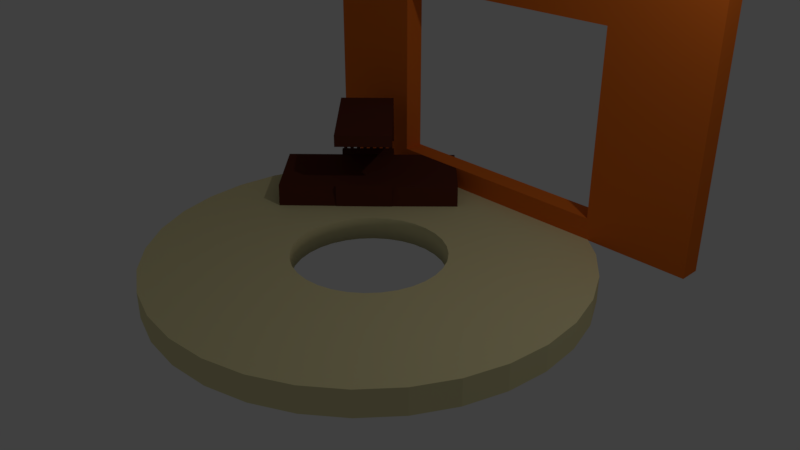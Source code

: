 # Source: Working_Area.blend  (saved by Blender 2.79.0; exported with 4.5.12 LTS)
import bpy
from mathutils import Matrix  # noqa: F401  (used for matrix-valued properties, if any)

bpy.ops.wm.read_factory_settings(use_empty=True)
scene = bpy.context.scene
scene.name = 'Scene'

# ---- collections
col_collection_1 = bpy.data.collections.new('Collection 1'); scene.collection.children.link(col_collection_1)

# ---- materials (node trees are filled in below, after node groups)
mat_grill = bpy.data.materials.new('Grill')
mat_grill.alpha_threshold = 0.0
mat_grill.roughness = 0.5
mat_work_oven = bpy.data.materials.new('Work Oven')
mat_work_oven.alpha_threshold = 0.0
mat_work_oven.diffuse_color = (0.1055, 0.02667, 0.01497, 1.0)
mat_work_oven.roughness = 0.5
mat_material_001 = bpy.data.materials.new('Material.001')
mat_material_001.alpha_threshold = 0.0
mat_material_001.roughness = 0.5
mat_workwindow = bpy.data.materials.new('WorkWindow')
mat_workwindow.alpha_threshold = 0.0
mat_workwindow.diffuse_color = (0.8, 0.1699, 0.01937, 1.0)
mat_workwindow.roughness = 0.5
mat_work_counter = bpy.data.materials.new('Work Counter')
mat_work_counter.alpha_threshold = 0.0
mat_work_counter.diffuse_color = (0.8, 0.7335, 0.3996, 1.0)
mat_work_counter.roughness = 0.5

# ---- material node trees
mat_grill.use_nodes = True; mat_grill.node_tree.nodes.clear()
_N = mat_grill.node_tree.nodes; _L = mat_grill.node_tree.links
n0 = _N.new('ShaderNodeOutputMaterial'); n0.name = 'Material Output'; n0.location = (300, 300)
n1 = _N.new('ShaderNodeBsdfDiffuse'); n1.name = 'Diffuse BSDF'; n1.location = (10, 300)
n1.inputs[0].default_value = (0.8, 0.08387, 0.02365, 1.0)
_L.new(n1.outputs[0], n0.inputs[0])
n0.is_active_output = True

# ---- world
world_world = bpy.data.worlds.new('World'); scene.world = world_world
world_world.color = (0.05088, 0.05088, 0.05088)
world_world.use_sun_shadow = False
world_world.sun_shadow_jitter_overblur = 0.0
world_world.cycles.sampling_method = 'MANUAL'

# ---- cameras
cam_camera = bpy.data.cameras.new('Camera')
cam_camera.clip_end = 100.0
cam_camera.lens = 35.0
cam_camera.sensor_width = 32.0
cam_camera.sensor_height = 18.0
cam_camera.ortho_scale = 7.314
cam_camera.dof.focus_distance = 0.0

# ---- lights
light_lamp = bpy.data.lights.new('Lamp', 'POINT')
light_lamp.transmission_factor = 0.0
light_lamp.cutoff_distance = 30.0
light_lamp.energy = 100.0
light_lamp.shadow_buffer_clip_start = 1.001
light_lamp.shadow_soft_size = 0.1
light_lamp.shadow_maximum_resolution = 0.006
light_lamp.use_absolute_resolution = True

# ---- meshes
me_cube_002 = bpy.data.meshes.new('Cube.002')
me_cube_002.from_pydata([(-1.0, -1.987, -1.0), (-0.6024, -1.987, 1.457), (-1.0, 1.0, -1.0), (1.0, -1.818, -0.3047), (1.0, -1.818, 0.2085), (1.0, 0.8801, -0.3502), (1.0, 0.8801, 1.048), (1.0, 1.0, 1.229), (1.0, 1.0, -1.0), (1.0, -1.987, -1.0), (1.0, -1.987, 1.457), (-0.628, 0.8801, 1.048), (-0.6287, 1.0, -1.0), (-0.6124, -1.818, 0.2085), (-0.6124, -1.818, -0.3047), (-0.6114, -1.987, -1.0), (-0.628, 0.8801, -0.3502), (-0.6286, 1.0, 1.229), (-2.503, -1.829, -0.3047), (-2.519, 0.8688, -0.3047), (-2.519, 0.9887, -1.0), (-2.502, -1.998, -1.0), (2.655, -1.987, -1.0), (2.655, 1.0, -1.0), (2.655, -1.818, -0.3047), (2.655, 0.8801, -0.3047), (-0.6124, -1.818, 0.1328), (-0.628, 0.8801, 0.8977), (-0.6073, -1.987, 0.1328), (1.0, 1.0, 0.8977), (1.0, -1.987, 0.1328), (1.0, 0.8801, 0.8977), (1.0, -1.818, 0.1328), (-0.6286, 1.0, 0.8977), (-0.5611, -1.868, -0.1591), (-0.628, 0.8801, -0.2904), (-0.5592, -1.937, -0.1591), (1.0, 1.0, -0.2904), (0.95, -1.937, -0.1591), (1.0, 0.8801, -0.2904), (0.95, -1.868, -0.1591), (-0.6286, 1.0, -0.2904), (0.1445, -1.868, -0.1591), (0.1454, -1.937, -0.1591), (-0.257, -1.937, -0.1591), (-0.2583, -1.868, -0.1591), (0.5472, -1.868, -0.1591), (0.5477, -1.937, -0.1591), (-0.0558, -1.937, -0.1591), (-0.05693, -1.868, -0.1591), (0.7486, -1.868, -0.1591), (0.7488, -1.937, -0.1591), (-0.4581, -1.937, -0.1591), (-0.4597, -1.868, -0.1591), (0.3458, -1.868, -0.1591), (0.3465, -1.937, -0.1591), (-0.6079, -1.987, -0.1591), (-0.6124, -1.818, -0.1591), (-0.3581, -1.937, -0.1591), (-0.3597, -1.868, -0.1591), (-0.4069, -1.987, -0.1591), (-0.1569, -1.937, -0.1591), (-0.4109, -1.818, -0.1591), (-0.1583, -1.868, -0.1591), (-0.2059, -1.987, -0.1591), (-0.2093, -1.818, -0.1591), (0.04422, -1.937, -0.1591), (0.04308, -1.868, -0.1591), (0.2454, -1.937, -0.1591), (0.2445, -1.868, -0.1591), (-0.004958, -1.987, -0.1591), (-0.007757, -1.818, -0.1591), (0.196, -1.987, -0.1591), (0.1938, -1.818, -0.1591), (0.4458, -1.868, -0.1591), (0.4465, -1.937, -0.1591), (0.3953, -1.818, -0.1591), (0.6472, -1.868, -0.1591), (0.397, -1.987, -0.1591), (0.6477, -1.937, -0.1591), (0.598, -1.987, -0.1591), (0.5969, -1.818, -0.1591), (0.8486, -1.868, -0.1591), (0.8488, -1.937, -0.1591), (1.0, -1.987, -0.1591), (1.0, -1.818, -0.1591), (0.7984, -1.818, -0.1591), (0.799, -1.987, -0.1591), (-0.5592, -1.937, 0.1974), (-0.5611, -1.868, 0.1974), (-0.4581, -1.937, 0.1974), (-0.4597, -1.868, 0.1974), (-0.3581, -1.937, 0.1974), (-0.257, -1.937, 0.1974), (-0.3597, -1.868, 0.1974), (-0.2583, -1.868, 0.1974), (-0.1569, -1.937, 0.1974), (-0.1583, -1.868, 0.1974), (-0.0558, -1.937, 0.1974), (-0.05693, -1.868, 0.1974), (0.1454, -1.937, 0.1974), (0.1445, -1.868, 0.1974), (0.04422, -1.937, 0.1974), (0.04308, -1.868, 0.1974), (0.2454, -1.937, 0.1974), (0.2445, -1.868, 0.1974), (0.3458, -1.868, 0.1974), (0.3465, -1.937, 0.1974), (0.4458, -1.868, 0.1974), (0.5472, -1.868, 0.1974), (0.4465, -1.937, 0.1974), (0.5477, -1.937, 0.1974), (0.6477, -1.937, 0.1974), (0.6472, -1.868, 0.1974), (0.7486, -1.868, 0.1974), (0.7488, -1.937, 0.1974), (0.95, -1.937, 0.1974), (0.95, -1.868, 0.1974), (0.8486, -1.868, 0.1974), (0.8488, -1.937, 0.1974)], [], [(6, 4, 13, 11), (9, 84, 87, 80, 78, 72, 70, 64, 60, 56, 15), (2, 12, 15, 0), (7, 17, 1, 10), (6, 31, 29, 7), (8, 5, 25, 23), (4, 6, 7, 10), (3, 85, 84, 9), (5, 39, 35, 16), (4, 32, 26, 13), (3, 5, 16, 14), (15, 12, 8, 9), (12, 16, 35, 41), (12, 41, 37, 8), (15, 56, 57, 14), (1, 17, 13), (12, 15, 21, 20), (17, 11, 13), (21, 18, 19, 20), (14, 16, 19, 18), (15, 14, 18, 21), (16, 12, 20, 19), (25, 24, 22, 23), (5, 3, 24, 25), (9, 8, 23, 22), (3, 9, 22, 24), (33, 27, 11, 17), (29, 33, 17, 7), (30, 32, 4, 10), (26, 28, 1, 13), (28, 30, 10, 1), (27, 31, 6, 11), (35, 39, 37), (79, 51, 115, 112), (57, 62, 65, 71, 73, 76, 81, 86, 85, 3, 14), (41, 35, 37), (45, 59, 94, 95), (37, 39, 5, 8), (50, 77, 113, 114), (55, 54, 106, 107), (58, 44, 93, 92), (77, 79, 112, 113), (68, 55, 107, 104), (54, 69, 105, 106), (36, 34, 57, 56), (52, 36, 56, 60), (34, 53, 62, 57), (53, 52, 60, 62), (44, 58, 60, 64), (59, 45, 65, 62), (45, 44, 64, 65), (58, 59, 62, 60), (61, 63, 65, 64), (48, 61, 64, 70), (63, 49, 71, 65), (49, 48, 70, 71), (42, 43, 72, 73), (43, 66, 70, 72), (67, 42, 73, 71), (66, 67, 71, 70), (68, 69, 73, 72), (69, 54, 76, 73), (55, 68, 72, 78), (54, 55, 78, 76), (74, 46, 81, 76), (47, 75, 78, 80), (46, 47, 80, 81), (75, 74, 76, 78), (79, 77, 81, 80), (77, 50, 86, 81), (51, 79, 80, 87), (50, 51, 87, 86), (40, 38, 84, 85), (82, 40, 85, 86), (38, 83, 87, 84), (83, 82, 86, 87), (102, 100, 101, 103), (119, 116, 117, 118), (110, 111, 109, 108), (92, 93, 95, 94), (88, 90, 91, 89), (104, 107, 106, 105), (112, 115, 114, 113), (96, 98, 99, 97), (44, 45, 95, 93), (43, 42, 101, 100), (51, 50, 114, 115), (59, 58, 92, 94), (66, 43, 100, 102), (42, 67, 103, 101), (46, 74, 108, 109), (34, 36, 88, 89), (67, 66, 102, 103), (75, 47, 111, 110), (36, 52, 90, 88), (47, 46, 109, 111), (53, 34, 89, 91), (38, 40, 117, 116), (63, 61, 96, 97), (74, 75, 110, 108), (52, 53, 91, 90), (40, 82, 118, 117), (61, 48, 98, 96), (83, 38, 116, 119), (49, 63, 97, 99), (69, 68, 104, 105), (82, 83, 119, 118), (48, 49, 99, 98), (31, 27, 29), (27, 33, 29)])
me_cube_002.materials.append(mat_work_oven)
me_cube_002.materials.append(mat_material_001)
me_cube_002.use_remesh_preserve_volume = False
me_cube_002.use_remesh_preserve_attributes = False
me_cube_002.use_mirror_vertex_groups = False
me_cube_002.update()
me_cube_001 = bpy.data.meshes.new('Cube.001')
me_cube_001.from_pydata([(-0.5402, -1.0, -0.8344), (-0.5402, -1.0, 0.5402), (-0.5402, 1.0, -0.8344), (-0.5402, 1.0, 0.5402), (0.5402, -1.0, -0.8344), (0.5402, -1.0, 0.5402), (0.5402, 1.0, -0.8344), (0.5402, 1.0, 0.5402), (-1.0, -1.0, -1.0), (-1.0, -1.0, 1.0), (-1.0, 1.0, 1.0), (-1.0, 1.0, -1.0), (1.0, 1.0, -1.0), (1.0, 1.0, 1.0), (1.0, -1.0, 1.0), (1.0, -1.0, -1.0)], [], [(8, 9, 10, 11), (5, 7, 6, 4), (12, 13, 14, 15), (1, 3, 7, 5), (11, 12, 15, 8), (13, 10, 9, 14), (0, 1, 9, 8), (3, 2, 11, 10), (2, 6, 12, 11), (7, 3, 10, 13), (6, 7, 13, 12), (5, 4, 15, 14), (4, 0, 8, 15), (1, 5, 14, 9), (4, 6, 2, 0), (0, 2, 3, 1)])
me_cube_001.materials.append(mat_workwindow)
me_cube_001.use_remesh_preserve_volume = False
me_cube_001.use_remesh_preserve_attributes = False
me_cube_001.use_mirror_vertex_groups = False
me_cube_001.update()
me_cylinder = bpy.data.meshes.new('Cylinder')
me_cylinder.from_pydata([(-9.576e-08, 0.4423, -0.7496), (-9.576e-08, 0.4423, 10.13), (0.08628, 0.4338, -0.7496), (0.08628, 0.4338, 10.13), (0.1692, 0.4086, -0.7496), (0.1692, 0.4086, 10.13), (0.2457, 0.3677, -0.7496), (0.2457, 0.3677, 10.13), (0.3127, 0.3127, -0.7496), (0.3127, 0.3127, 10.13), (0.3677, 0.2457, -0.7496), (0.3677, 0.2457, 10.13), (0.4086, 0.1692, -0.7496), (0.4086, 0.1692, 10.13), (0.4338, 0.08628, -0.7496), (0.4338, 0.08628, 10.13), (0.4423, 5.608e-08, -0.7496), (0.4423, 5.608e-08, 10.13), (0.4338, -0.08628, -0.7496), (0.4338, -0.08628, 10.13), (0.4086, -0.1692, -0.7496), (0.4086, -0.1692, 10.13), (0.3677, -0.2457, -0.7496), (0.3677, -0.2457, 10.13), (0.3127, -0.3127, -0.7496), (0.3127, -0.3127, 10.13), (0.2457, -0.3677, -0.7496), (0.2457, -0.3677, 10.13), (0.1692, -0.4086, -0.7496), (0.1692, -0.4086, 10.13), (0.08628, -0.4338, -0.7496), (0.08628, -0.4338, 10.13), (-1.283e-07, -0.4423, -0.7496), (-1.283e-07, -0.4423, 10.13), (-0.08628, -0.4338, -0.7496), (-0.08628, -0.4338, 10.13), (-0.1692, -0.4086, -0.7496), (-0.1692, -0.4086, 10.13), (-0.2457, -0.3677, -0.7496), (-0.2457, -0.3677, 10.13), (-0.3127, -0.3127, -0.7496), (-0.3127, -0.3127, 10.13), (-0.3677, -0.2457, -0.7496), (-0.3677, -0.2457, 10.13), (-0.4086, -0.1692, -0.7496), (-0.4086, -0.1692, 10.13), (-0.4338, -0.08628, -0.7496), (-0.4338, -0.08628, 10.13), (-0.4423, 4.897e-07, -0.7496), (-0.4423, 4.897e-07, 10.13), (-0.4338, 0.08628, -0.7496), (-0.4338, 0.08628, 10.13), (-0.4086, 0.1692, -0.7496), (-0.4086, 0.1692, 10.13), (-0.3677, 0.2457, -0.7496), (-0.3677, 0.2457, 10.13), (-0.3127, 0.3127, -0.7496), (-0.3127, 0.3127, 10.13), (-0.2457, 0.3677, -0.7496), (-0.2457, 0.3677, 10.13), (-0.1692, 0.4086, -0.7496), (-0.1692, 0.4086, 10.13), (-0.08628, 0.4338, -0.7496), (-0.08628, 0.4338, 10.13), (-1.372e-08, 1.256, -1.256), (0.2451, 1.232, -1.256), (0.2451, 1.232, 10.64), (-1.372e-08, 1.256, 10.64), (0.4807, 1.161, -1.256), (0.4807, 1.161, 10.64), (0.6979, 1.045, -1.256), (0.6979, 1.045, 10.64), (0.8883, 0.8883, -1.256), (0.8883, 0.8883, 10.64), (1.045, 0.6979, -1.256), (1.045, 0.6979, 10.64), (1.161, 0.4807, -1.256), (1.161, 0.4807, 10.64), (1.232, 0.2451, -1.256), (1.232, 0.2451, 10.64), (1.256, 1.323e-08, -1.256), (1.256, 1.323e-08, 10.64), (1.232, -0.2451, -1.256), (1.232, -0.2451, 10.64), (1.161, -0.4807, -1.256), (1.161, -0.4807, 10.64), (1.045, -0.6979, -1.256), (1.045, -0.6979, 10.64), (0.8883, -0.8883, -1.256), (0.8883, -0.8883, 10.64), (0.6979, -1.045, -1.256), (0.6979, -1.045, 10.64), (0.4807, -1.161, -1.256), (0.4807, -1.161, 10.64), (0.2451, -1.232, -1.256), (0.2451, -1.232, 10.64), (-4.231e-07, -1.256, -1.256), (-4.231e-07, -1.256, 10.64), (-0.2451, -1.232, -1.256), (-0.2451, -1.232, 10.64), (-0.4807, -1.161, -1.256), (-0.4807, -1.161, 10.64), (-0.6979, -1.045, -1.256), (-0.6979, -1.045, 10.64), (-0.8883, -0.8883, -1.256), (-0.8883, -0.8883, 10.64), (-1.045, -0.6979, -1.256), (-1.045, -0.6979, 10.64), (-1.161, -0.4807, -1.256), (-1.161, -0.4807, 10.64), (-1.232, -0.2451, -1.256), (-1.232, -0.2451, 10.64), (-1.256, 1.131e-06, -1.256), (-1.256, 1.131e-06, 10.64), (-1.232, 0.2451, -1.256), (-1.232, 0.2451, 10.64), (-1.161, 0.4807, -1.256), (-1.161, 0.4807, 10.64), (-1.045, 0.6979, -1.256), (-1.045, 0.6979, 10.64), (-0.8883, 0.8883, -1.256), (-0.8883, 0.8883, 10.64), (-0.6979, 1.045, -1.256), (-0.6979, 1.045, 10.64), (-0.4807, 1.161, -1.256), (-0.4807, 1.161, 10.64), (-0.2451, 1.232, -1.256), (-0.2451, 1.232, 10.64), (-9.576e-08, 0.4423, -0.4407), (-0.08628, 0.4338, -0.4407), (-0.1692, 0.4086, -0.4407), (-0.2457, 0.3677, -0.4407), (-0.3127, 0.3127, -0.4407), (-0.3677, 0.2457, -0.4407), (-0.4086, 0.1692, -0.4407), (-0.4338, 0.08628, -0.4407), (-0.4423, 4.897e-07, -0.4407), (-0.4338, -0.08628, -0.4407), (-0.4086, -0.1692, -0.4407), (-0.3677, -0.2457, -0.4407), (-0.3127, -0.3127, -0.4407), (-0.2457, -0.3677, -0.4407), (-0.1692, -0.4086, -0.4407), (-0.08628, -0.4338, -0.4407), (-1.283e-07, -0.4423, -0.4407), (0.08628, -0.4338, -0.4407), (0.1692, -0.4086, -0.4407), (0.2457, -0.3677, -0.4407), (0.3127, -0.3127, -0.4407), (0.3677, -0.2457, -0.4407), (0.4086, -0.1692, -0.4407), (0.4338, -0.08628, -0.4407), (0.4423, 5.608e-08, -0.4407), (0.4338, 0.08628, -0.4407), (0.4086, 0.1692, -0.4407), (0.3677, 0.2457, -0.4407), (0.3127, 0.3127, -0.4407), (0.2457, 0.3677, -0.4407), (0.1692, 0.4086, -0.4407), (0.08628, 0.4338, -0.4407)], [], [(64, 67, 66, 65), (65, 66, 69, 68), (68, 69, 71, 70), (70, 71, 73, 72), (72, 73, 75, 74), (74, 75, 77, 76), (76, 77, 79, 78), (78, 79, 81, 80), (80, 81, 83, 82), (82, 83, 85, 84), (84, 85, 87, 86), (86, 87, 89, 88), (88, 89, 91, 90), (90, 91, 93, 92), (92, 93, 95, 94), (94, 95, 97, 96), (96, 97, 99, 98), (98, 99, 101, 100), (100, 101, 103, 102), (102, 103, 105, 104), (104, 105, 107, 106), (106, 107, 109, 108), (108, 109, 111, 110), (110, 111, 113, 112), (112, 113, 115, 114), (114, 115, 117, 116), (116, 117, 119, 118), (118, 119, 121, 120), (120, 121, 123, 122), (122, 123, 125, 124), (129, 63, 61, 130), (124, 125, 127, 126), (126, 127, 67, 64), (128, 1, 63, 129), (2, 0, 64, 65), (1, 3, 66, 67), (4, 2, 65, 68), (3, 5, 69, 66), (6, 4, 68, 70), (5, 7, 71, 69), (8, 6, 70, 72), (7, 9, 73, 71), (10, 8, 72, 74), (9, 11, 75, 73), (12, 10, 74, 76), (11, 13, 77, 75), (14, 12, 76, 78), (13, 15, 79, 77), (16, 14, 78, 80), (15, 17, 81, 79), (18, 16, 80, 82), (17, 19, 83, 81), (20, 18, 82, 84), (19, 21, 85, 83), (22, 20, 84, 86), (21, 23, 87, 85), (24, 22, 86, 88), (23, 25, 89, 87), (26, 24, 88, 90), (25, 27, 91, 89), (28, 26, 90, 92), (27, 29, 93, 91), (30, 28, 92, 94), (29, 31, 95, 93), (32, 30, 94, 96), (31, 33, 97, 95), (34, 32, 96, 98), (33, 35, 99, 97), (36, 34, 98, 100), (35, 37, 101, 99), (38, 36, 100, 102), (37, 39, 103, 101), (40, 38, 102, 104), (39, 41, 105, 103), (42, 40, 104, 106), (41, 43, 107, 105), (44, 42, 106, 108), (43, 45, 109, 107), (46, 44, 108, 110), (45, 47, 111, 109), (48, 46, 110, 112), (47, 49, 113, 111), (50, 48, 112, 114), (49, 51, 115, 113), (52, 50, 114, 116), (51, 53, 117, 115), (54, 52, 116, 118), (53, 55, 119, 117), (56, 54, 118, 120), (55, 57, 121, 119), (58, 56, 120, 122), (57, 59, 123, 121), (60, 58, 122, 124), (59, 61, 125, 123), (62, 60, 124, 126), (61, 63, 127, 125), (0, 62, 126, 64), (63, 1, 67, 127), (130, 61, 59, 131), (131, 59, 57, 132), (132, 57, 55, 133), (133, 55, 53, 134), (134, 53, 51, 135), (135, 51, 49, 136), (136, 49, 47, 137), (137, 47, 45, 138), (138, 45, 43, 139), (139, 43, 41, 140), (140, 41, 39, 141), (141, 39, 37, 142), (142, 37, 35, 143), (143, 35, 33, 144), (144, 33, 31, 145), (145, 31, 29, 146), (146, 29, 27, 147), (147, 27, 25, 148), (148, 25, 23, 149), (149, 23, 21, 150), (150, 21, 19, 151), (151, 19, 17, 152), (152, 17, 15, 153), (153, 15, 13, 154), (154, 13, 11, 155), (155, 11, 9, 156), (156, 9, 7, 157), (157, 7, 5, 158), (158, 5, 3, 159), (159, 3, 1, 128), (2, 159, 128, 0), (4, 158, 159, 2), (6, 157, 158, 4), (8, 156, 157, 6), (10, 155, 156, 8), (12, 154, 155, 10), (14, 153, 154, 12), (16, 152, 153, 14), (18, 151, 152, 16), (20, 150, 151, 18), (22, 149, 150, 20), (24, 148, 149, 22), (26, 147, 148, 24), (28, 146, 147, 26), (30, 145, 146, 28), (32, 144, 145, 30), (34, 143, 144, 32), (36, 142, 143, 34), (38, 141, 142, 36), (40, 140, 141, 38), (42, 139, 140, 40), (44, 138, 139, 42), (46, 137, 138, 44), (48, 136, 137, 46), (50, 135, 136, 48), (52, 134, 135, 50), (54, 133, 134, 52), (56, 132, 133, 54), (58, 131, 132, 56), (60, 130, 131, 58), (0, 128, 129, 62), (62, 129, 130, 60)])
me_cylinder.polygons.foreach_set('use_smooth', [0, 0, 0, 0, 0, 0, 0, 0, 0, 0, 0, 0, 0, 0, 0, 0, 0, 0, 0, 0, 0, 0, 0, 0, 0, 0, 0, 0, 0, 0, 1, 0, 0, 1, 0, 0, 0, 0, 0, 0, 0, 0, 0, 0, 0, 0, 0, 0, 0, 0, 0, 0, 0, 0, 0, 0, 0, 0, 0, 0, 0, 0, 0, 0, 0, 0, 0, 0, 0, 0, 0, 0, 0, 0, 0, 0, 0, 0, 0, 0, 0, 0, 0, 0, 0, 0, 0, 0, 0, 0, 0, 0, 0, 0, 0, 0, 0, 0, 1, 1, 1, 1, 1, 1, 1, 1, 1, 1, 1, 1, 1, 1, 1, 1, 1, 1, 1, 1, 1, 1, 1, 1, 1, 1, 1, 1, 1, 1, 1, 1, 1, 1, 1, 1, 1, 1, 1, 1, 1, 1, 1, 1, 1, 1, 1, 1, 1, 1, 1, 1, 1, 1, 1, 1, 1, 1, 1, 1, 1, 1])
me_cylinder.materials.append(mat_work_counter)
me_cylinder.use_remesh_preserve_volume = False
me_cylinder.use_remesh_preserve_attributes = False
me_cylinder.use_mirror_vertex_groups = False
me_cylinder.update()

# ---- curves / text
cu_simple_simple_simple_gp_layer_000 = bpy.data.curves.new('Simple_Simple_Simple_GP_Layer.000', 'CURVE')
cu_simple_simple_simple_gp_layer_000.dimensions = '3D'
_sp = cu_simple_simple_simple_gp_layer_000.splines.new('BEZIER'); _sp.bezier_points.add(3)
_sp.bezier_points.foreach_set('co', [0.007779, 5.665, 0.4239, -0.01683, 1.255, 1.106e-07, -0.7341, -1.442, 0.0, -0.3369, -2.53, 0.1885])
_sp.bezier_points.foreach_set('handle_left', [0.01738, 7.387, 0.5894, 0.1561, 2.968, 0.08534, -0.7806, -0.3571, -0.09198, -0.492, -2.105, 0.1149])
_sp.bezier_points.foreach_set('handle_right', [-0.001827, 3.943, 0.2584, -0.1313, 0.1206, -0.05649, -0.7145, -1.898, 0.0387, -0.1819, -2.955, 0.2622])
for _p, _l, _r in zip(_sp.bezier_points, ['AUTO', 'ALIGNED', 'AUTO', 'AUTO'], ['AUTO', 'ALIGNED', 'AUTO', 'AUTO']): _p.handle_left_type = _l; _p.handle_right_type = _r
_sp.bezier_points.foreach_set('tilt', [-1.96, -1.96, -1.96, -1.96])
cu_simple_simple_simple_gp_layer_000.materials.append(mat_grill)
cu_simple_simple_simple_gp_layer_000.use_path_clamp = True
cu_simple_simple_simple_gp_layer_000.bevel_resolution = 0
cu_simple_simple_simple_gp_layer_000.extrude = 0.067
cu_simple_simple_simple_gp_layer_000.bevel_depth = 0.096
cu_simple_simple_simple_gp_layer_000.fill_mode = 'FRONT'
cu_simple_simple_simple_gp_layer_000.twist_mode = 'Z_UP'

# ---- objects
ob_simple_simple_simple_gp_layer_001 = bpy.data.objects.new('Simple_Simple_Simple_GP_Layer.001', cu_simple_simple_simple_gp_layer_000)
ob_oven = bpy.data.objects.new('Oven', me_cube_002)
ob_window = bpy.data.objects.new('Window', me_cube_001)
ob_work_counter = bpy.data.objects.new('Work Counter', me_cylinder)
ob_lamp = bpy.data.objects.new('Lamp', light_lamp)
ob_camera = bpy.data.objects.new('Camera', cam_camera)

# ---- transforms, parenting, visibility, modifiers, constraints
ob_simple_simple_simple_gp_layer_001.location = (-1.556, 0.9772, 0.9048)
ob_simple_simple_simple_gp_layer_001.rotation_euler = (-0.4418, 0.02282, 0.8219)
ob_simple_simple_simple_gp_layer_001.scale = (0.16, 0.16, 0.16)
ob_simple_simple_simple_gp_layer_001.lineart.crease_threshold = 0.0
_m = ob_simple_simple_simple_gp_layer_001.modifiers.new('Array', 'ARRAY')
_m.count = 8
_m.constant_offset_displace = (0.0, 0.0, 0.0)
_m.relative_offset_displace = (0.5, 0.0, 0.0)
ob_oven.location = (-1.325, 1.231, 0.4799)
ob_oven.rotation_euler = (0.0, 0.0, -2.347)
ob_oven.scale = (0.4907, 0.438, 0.5005)
ob_oven.lineart.crease_threshold = 0.0
ob_window.location = (-0.01063, 2.45, 1.865)
ob_window.scale = (3.149, 0.1465, 1.834)
ob_window.lineart.crease_threshold = 0.0
ob_work_counter.location = (0.0, 0.0, 0.0)
ob_work_counter.scale = (2.306, 2.306, -0.02982)
ob_work_counter.lineart.crease_threshold = 0.0
ob_lamp.location = (4.076, 1.005, 5.904)
ob_lamp.rotation_euler = (0.6503, 0.05522, 1.866)
ob_lamp.lock_rotations_4d = False
ob_lamp.empty_display_type = 'ARROWS'
ob_lamp.color = (0.0, 0.0, 0.0, 0.0)
ob_lamp.lineart.crease_threshold = 0.0
ob_camera.location = (7.481, -6.508, 5.344)
ob_camera.rotation_euler = (1.109, 0.0, 0.8149)
ob_camera.lock_rotations_4d = False
ob_camera.empty_display_type = 'ARROWS'
ob_camera.color = (0.0, 0.0, 0.0, 0.0)
ob_camera.display_type = 'WIRE'
ob_camera.lineart.crease_threshold = 0.0

# ---- collection membership
col_collection_1.objects.link(ob_simple_simple_simple_gp_layer_001)
col_collection_1.objects.link(ob_oven)
col_collection_1.objects.link(ob_window)
col_collection_1.objects.link(ob_work_counter)
col_collection_1.objects.link(ob_lamp)
col_collection_1.objects.link(ob_camera)

# ---- scene / render settings (as saved in the file)
scene.camera = ob_camera
scene.frame_start = 0; scene.frame_end = 0; scene.frame_set(0)
scene.render.engine = 'CYCLES'
scene.render.resolution_percentage = 50
scene.render.dither_intensity = 0.0
scene.cycles.shading_system = True
scene.cycles.samples = 128
scene.cycles.sampling_pattern = 'TABULATED_SOBOL'
scene.cycles.use_adaptive_sampling = False
scene.cycles.use_light_tree = False
scene.cycles.blur_glossy = 0.0
scene.cycles.sample_clamp_indirect = 0.0
scene.view_settings.view_transform = 'Standard'
bpy.context.view_layer.update()
